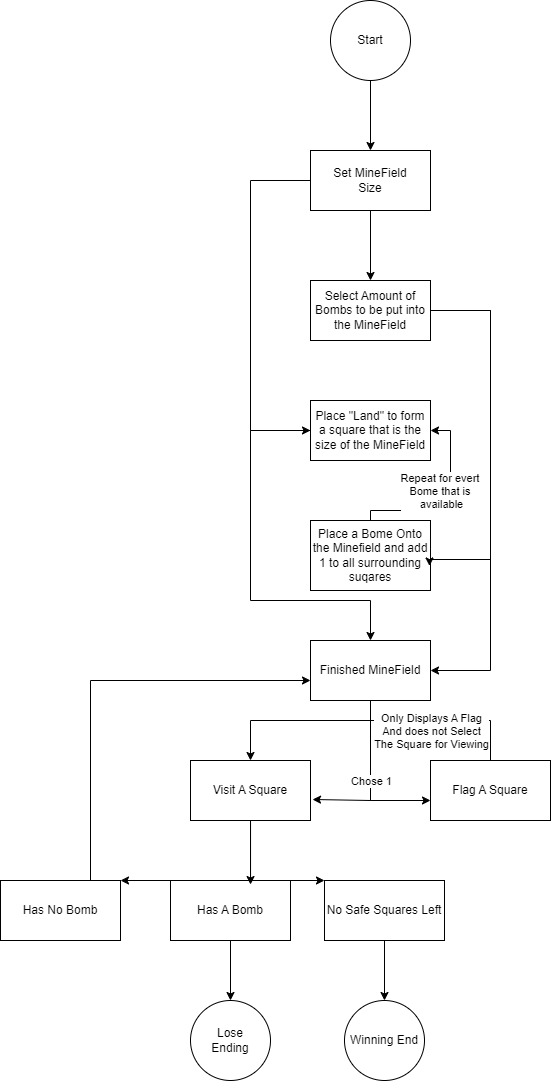

The diagram above was exported from draw.io. Its source (the exported page's mxGraphModel, read from the mxfile embedded in the PNG):
<mxGraphModel dx="1434" dy="844" grid="1" gridSize="10" guides="1" tooltips="1" connect="1" arrows="1" fold="1" page="1" pageScale="1" pageWidth="827" pageHeight="1169" math="0" shadow="0">
  <root>
    <mxCell id="WIyWlLk6GJQsqaUBKTNV-0" />
    <mxCell id="WIyWlLk6GJQsqaUBKTNV-1" parent="WIyWlLk6GJQsqaUBKTNV-0" />
    <mxCell id="GDgoOHbsDYtngrh4CRVs-2" style="edgeStyle=orthogonalEdgeStyle;rounded=0;orthogonalLoop=1;jettySize=auto;html=1;" edge="1" parent="WIyWlLk6GJQsqaUBKTNV-1" source="GDgoOHbsDYtngrh4CRVs-0" target="GDgoOHbsDYtngrh4CRVs-1">
      <mxGeometry relative="1" as="geometry" />
    </mxCell>
    <mxCell id="GDgoOHbsDYtngrh4CRVs-0" value="Start" style="ellipse;whiteSpace=wrap;html=1;aspect=fixed;" vertex="1" parent="WIyWlLk6GJQsqaUBKTNV-1">
      <mxGeometry x="360" y="40" width="80" height="80" as="geometry" />
    </mxCell>
    <mxCell id="GDgoOHbsDYtngrh4CRVs-4" style="edgeStyle=orthogonalEdgeStyle;rounded=0;orthogonalLoop=1;jettySize=auto;html=1;" edge="1" parent="WIyWlLk6GJQsqaUBKTNV-1" source="GDgoOHbsDYtngrh4CRVs-1" target="GDgoOHbsDYtngrh4CRVs-3">
      <mxGeometry relative="1" as="geometry" />
    </mxCell>
    <mxCell id="GDgoOHbsDYtngrh4CRVs-6" style="edgeStyle=orthogonalEdgeStyle;rounded=0;orthogonalLoop=1;jettySize=auto;html=1;" edge="1" parent="WIyWlLk6GJQsqaUBKTNV-1" source="GDgoOHbsDYtngrh4CRVs-1" target="GDgoOHbsDYtngrh4CRVs-5">
      <mxGeometry relative="1" as="geometry">
        <Array as="points">
          <mxPoint x="280" y="220" />
          <mxPoint x="280" y="470" />
        </Array>
      </mxGeometry>
    </mxCell>
    <mxCell id="GDgoOHbsDYtngrh4CRVs-1" value="Set MineField&lt;div&gt;Size&lt;/div&gt;" style="rounded=0;whiteSpace=wrap;html=1;" vertex="1" parent="WIyWlLk6GJQsqaUBKTNV-1">
      <mxGeometry x="340" y="190" width="120" height="60" as="geometry" />
    </mxCell>
    <mxCell id="GDgoOHbsDYtngrh4CRVs-14" style="edgeStyle=orthogonalEdgeStyle;rounded=0;orthogonalLoop=1;jettySize=auto;html=1;entryX=1;entryY=0.5;entryDx=0;entryDy=0;" edge="1" parent="WIyWlLk6GJQsqaUBKTNV-1" source="GDgoOHbsDYtngrh4CRVs-3" target="GDgoOHbsDYtngrh4CRVs-11">
      <mxGeometry relative="1" as="geometry">
        <Array as="points">
          <mxPoint x="520" y="350" />
          <mxPoint x="520" y="710" />
        </Array>
      </mxGeometry>
    </mxCell>
    <mxCell id="GDgoOHbsDYtngrh4CRVs-3" value="Select Amount of Bombs to be put into&lt;div&gt;the MineField&lt;/div&gt;" style="rounded=0;whiteSpace=wrap;html=1;" vertex="1" parent="WIyWlLk6GJQsqaUBKTNV-1">
      <mxGeometry x="340" y="320" width="120" height="60" as="geometry" />
    </mxCell>
    <mxCell id="GDgoOHbsDYtngrh4CRVs-12" style="edgeStyle=orthogonalEdgeStyle;rounded=0;orthogonalLoop=1;jettySize=auto;html=1;" edge="1" parent="WIyWlLk6GJQsqaUBKTNV-1" source="GDgoOHbsDYtngrh4CRVs-5" target="GDgoOHbsDYtngrh4CRVs-11">
      <mxGeometry relative="1" as="geometry">
        <Array as="points">
          <mxPoint x="280" y="470" />
          <mxPoint x="280" y="640" />
          <mxPoint x="400" y="640" />
        </Array>
      </mxGeometry>
    </mxCell>
    <mxCell id="GDgoOHbsDYtngrh4CRVs-5" value="Place &quot;Land&quot; to form a square that is the size of the MineField" style="rounded=0;whiteSpace=wrap;html=1;" vertex="1" parent="WIyWlLk6GJQsqaUBKTNV-1">
      <mxGeometry x="340" y="440" width="120" height="60" as="geometry" />
    </mxCell>
    <mxCell id="GDgoOHbsDYtngrh4CRVs-9" style="edgeStyle=orthogonalEdgeStyle;rounded=0;orthogonalLoop=1;jettySize=auto;html=1;" edge="1" parent="WIyWlLk6GJQsqaUBKTNV-1" source="GDgoOHbsDYtngrh4CRVs-7" target="GDgoOHbsDYtngrh4CRVs-5">
      <mxGeometry relative="1" as="geometry">
        <Array as="points">
          <mxPoint x="400" y="550" />
          <mxPoint x="480" y="550" />
          <mxPoint x="480" y="470" />
        </Array>
      </mxGeometry>
    </mxCell>
    <mxCell id="GDgoOHbsDYtngrh4CRVs-10" value="Repeat for evert&amp;nbsp;&lt;div&gt;Bome that is&amp;nbsp;&lt;/div&gt;&lt;div&gt;available&lt;/div&gt;" style="edgeLabel;html=1;align=center;verticalAlign=middle;resizable=0;points=[];" vertex="1" connectable="0" parent="GDgoOHbsDYtngrh4CRVs-9">
      <mxGeometry x="0.15" y="-2" relative="1" as="geometry">
        <mxPoint x="-12" y="-1" as="offset" />
      </mxGeometry>
    </mxCell>
    <mxCell id="GDgoOHbsDYtngrh4CRVs-7" value="Place a Bome Onto the Minefield and add&lt;div&gt;1 to all surrounding suqares&lt;/div&gt;" style="rounded=0;whiteSpace=wrap;html=1;" vertex="1" parent="WIyWlLk6GJQsqaUBKTNV-1">
      <mxGeometry x="340" y="560" width="120" height="70" as="geometry" />
    </mxCell>
    <mxCell id="GDgoOHbsDYtngrh4CRVs-8" style="edgeStyle=orthogonalEdgeStyle;rounded=0;orthogonalLoop=1;jettySize=auto;html=1;entryX=0.992;entryY=0.65;entryDx=0;entryDy=0;entryPerimeter=0;" edge="1" parent="WIyWlLk6GJQsqaUBKTNV-1" source="GDgoOHbsDYtngrh4CRVs-3" target="GDgoOHbsDYtngrh4CRVs-7">
      <mxGeometry relative="1" as="geometry">
        <Array as="points">
          <mxPoint x="520" y="350" />
          <mxPoint x="520" y="599" />
        </Array>
      </mxGeometry>
    </mxCell>
    <mxCell id="GDgoOHbsDYtngrh4CRVs-19" style="edgeStyle=orthogonalEdgeStyle;rounded=0;orthogonalLoop=1;jettySize=auto;html=1;" edge="1" parent="WIyWlLk6GJQsqaUBKTNV-1" source="GDgoOHbsDYtngrh4CRVs-11" target="GDgoOHbsDYtngrh4CRVs-15">
      <mxGeometry relative="1" as="geometry">
        <Array as="points">
          <mxPoint x="400" y="840" />
        </Array>
      </mxGeometry>
    </mxCell>
    <mxCell id="GDgoOHbsDYtngrh4CRVs-11" value="Finished MineField" style="rounded=0;whiteSpace=wrap;html=1;" vertex="1" parent="WIyWlLk6GJQsqaUBKTNV-1">
      <mxGeometry x="340" y="680" width="120" height="60" as="geometry" />
    </mxCell>
    <mxCell id="GDgoOHbsDYtngrh4CRVs-32" style="edgeStyle=orthogonalEdgeStyle;rounded=0;orthogonalLoop=1;jettySize=auto;html=1;" edge="1" parent="WIyWlLk6GJQsqaUBKTNV-1" source="GDgoOHbsDYtngrh4CRVs-15" target="GDgoOHbsDYtngrh4CRVs-16">
      <mxGeometry relative="1" as="geometry">
        <Array as="points">
          <mxPoint x="520" y="760" />
          <mxPoint x="280" y="760" />
        </Array>
      </mxGeometry>
    </mxCell>
    <mxCell id="GDgoOHbsDYtngrh4CRVs-33" value="Only Displays A Flag&lt;div&gt;And does not Select&lt;/div&gt;&lt;div&gt;The Square for Viewing&lt;/div&gt;" style="edgeLabel;html=1;align=center;verticalAlign=middle;resizable=0;points=[];" vertex="1" connectable="0" parent="GDgoOHbsDYtngrh4CRVs-32">
      <mxGeometry x="-0.575" relative="1" as="geometry">
        <mxPoint x="-32" y="10" as="offset" />
      </mxGeometry>
    </mxCell>
    <mxCell id="GDgoOHbsDYtngrh4CRVs-15" value="Flag A Square" style="rounded=0;whiteSpace=wrap;html=1;" vertex="1" parent="WIyWlLk6GJQsqaUBKTNV-1">
      <mxGeometry x="460" y="800" width="120" height="60" as="geometry" />
    </mxCell>
    <mxCell id="GDgoOHbsDYtngrh4CRVs-24" style="edgeStyle=orthogonalEdgeStyle;rounded=0;orthogonalLoop=1;jettySize=auto;html=1;" edge="1" parent="WIyWlLk6GJQsqaUBKTNV-1" source="GDgoOHbsDYtngrh4CRVs-16" target="GDgoOHbsDYtngrh4CRVs-22">
      <mxGeometry relative="1" as="geometry">
        <Array as="points">
          <mxPoint x="280" y="920" />
        </Array>
      </mxGeometry>
    </mxCell>
    <mxCell id="GDgoOHbsDYtngrh4CRVs-30" style="edgeStyle=orthogonalEdgeStyle;rounded=0;orthogonalLoop=1;jettySize=auto;html=1;" edge="1" parent="WIyWlLk6GJQsqaUBKTNV-1" source="GDgoOHbsDYtngrh4CRVs-16" target="GDgoOHbsDYtngrh4CRVs-29">
      <mxGeometry relative="1" as="geometry">
        <Array as="points">
          <mxPoint x="280" y="920" />
        </Array>
      </mxGeometry>
    </mxCell>
    <mxCell id="GDgoOHbsDYtngrh4CRVs-16" value="Visit A Square" style="rounded=0;whiteSpace=wrap;html=1;" vertex="1" parent="WIyWlLk6GJQsqaUBKTNV-1">
      <mxGeometry x="220" y="800" width="120" height="60" as="geometry" />
    </mxCell>
    <mxCell id="GDgoOHbsDYtngrh4CRVs-17" style="edgeStyle=orthogonalEdgeStyle;rounded=0;orthogonalLoop=1;jettySize=auto;html=1;entryX=1.017;entryY=0.65;entryDx=0;entryDy=0;entryPerimeter=0;" edge="1" parent="WIyWlLk6GJQsqaUBKTNV-1" source="GDgoOHbsDYtngrh4CRVs-11" target="GDgoOHbsDYtngrh4CRVs-16">
      <mxGeometry relative="1" as="geometry">
        <Array as="points">
          <mxPoint x="400" y="840" />
        </Array>
      </mxGeometry>
    </mxCell>
    <mxCell id="GDgoOHbsDYtngrh4CRVs-20" value="Chose 1" style="edgeLabel;html=1;align=center;verticalAlign=middle;resizable=0;points=[];" vertex="1" connectable="0" parent="GDgoOHbsDYtngrh4CRVs-17">
      <mxGeometry x="-0.5316" y="3" relative="1" as="geometry">
        <mxPoint x="-3" y="43" as="offset" />
      </mxGeometry>
    </mxCell>
    <mxCell id="GDgoOHbsDYtngrh4CRVs-27" style="edgeStyle=orthogonalEdgeStyle;rounded=0;orthogonalLoop=1;jettySize=auto;html=1;" edge="1" parent="WIyWlLk6GJQsqaUBKTNV-1" source="GDgoOHbsDYtngrh4CRVs-21" target="GDgoOHbsDYtngrh4CRVs-26">
      <mxGeometry relative="1" as="geometry" />
    </mxCell>
    <mxCell id="GDgoOHbsDYtngrh4CRVs-21" value="Has A Bomb" style="rounded=0;whiteSpace=wrap;html=1;" vertex="1" parent="WIyWlLk6GJQsqaUBKTNV-1">
      <mxGeometry x="200" y="920" width="120" height="60" as="geometry" />
    </mxCell>
    <mxCell id="GDgoOHbsDYtngrh4CRVs-25" style="edgeStyle=orthogonalEdgeStyle;rounded=0;orthogonalLoop=1;jettySize=auto;html=1;" edge="1" parent="WIyWlLk6GJQsqaUBKTNV-1" source="GDgoOHbsDYtngrh4CRVs-22" target="GDgoOHbsDYtngrh4CRVs-11">
      <mxGeometry relative="1" as="geometry">
        <Array as="points">
          <mxPoint x="120" y="720" />
        </Array>
      </mxGeometry>
    </mxCell>
    <mxCell id="GDgoOHbsDYtngrh4CRVs-22" value="Has No Bomb" style="rounded=0;whiteSpace=wrap;html=1;" vertex="1" parent="WIyWlLk6GJQsqaUBKTNV-1">
      <mxGeometry x="30" y="920" width="120" height="60" as="geometry" />
    </mxCell>
    <mxCell id="GDgoOHbsDYtngrh4CRVs-23" style="edgeStyle=orthogonalEdgeStyle;rounded=0;orthogonalLoop=1;jettySize=auto;html=1;entryX=0.667;entryY=0.067;entryDx=0;entryDy=0;entryPerimeter=0;" edge="1" parent="WIyWlLk6GJQsqaUBKTNV-1" source="GDgoOHbsDYtngrh4CRVs-16" target="GDgoOHbsDYtngrh4CRVs-21">
      <mxGeometry relative="1" as="geometry" />
    </mxCell>
    <mxCell id="GDgoOHbsDYtngrh4CRVs-26" value="Lose&lt;div&gt;Ending&lt;/div&gt;" style="ellipse;whiteSpace=wrap;html=1;aspect=fixed;" vertex="1" parent="WIyWlLk6GJQsqaUBKTNV-1">
      <mxGeometry x="220" y="1040" width="80" height="80" as="geometry" />
    </mxCell>
    <mxCell id="GDgoOHbsDYtngrh4CRVs-28" value="Winning End" style="ellipse;whiteSpace=wrap;html=1;aspect=fixed;" vertex="1" parent="WIyWlLk6GJQsqaUBKTNV-1">
      <mxGeometry x="374" y="1040" width="80" height="80" as="geometry" />
    </mxCell>
    <mxCell id="GDgoOHbsDYtngrh4CRVs-31" style="edgeStyle=orthogonalEdgeStyle;rounded=0;orthogonalLoop=1;jettySize=auto;html=1;" edge="1" parent="WIyWlLk6GJQsqaUBKTNV-1" source="GDgoOHbsDYtngrh4CRVs-29" target="GDgoOHbsDYtngrh4CRVs-28">
      <mxGeometry relative="1" as="geometry" />
    </mxCell>
    <mxCell id="GDgoOHbsDYtngrh4CRVs-29" value="No Safe Squares Left" style="rounded=0;whiteSpace=wrap;html=1;" vertex="1" parent="WIyWlLk6GJQsqaUBKTNV-1">
      <mxGeometry x="354" y="920" width="120" height="60" as="geometry" />
    </mxCell>
  </root>
</mxGraphModel>